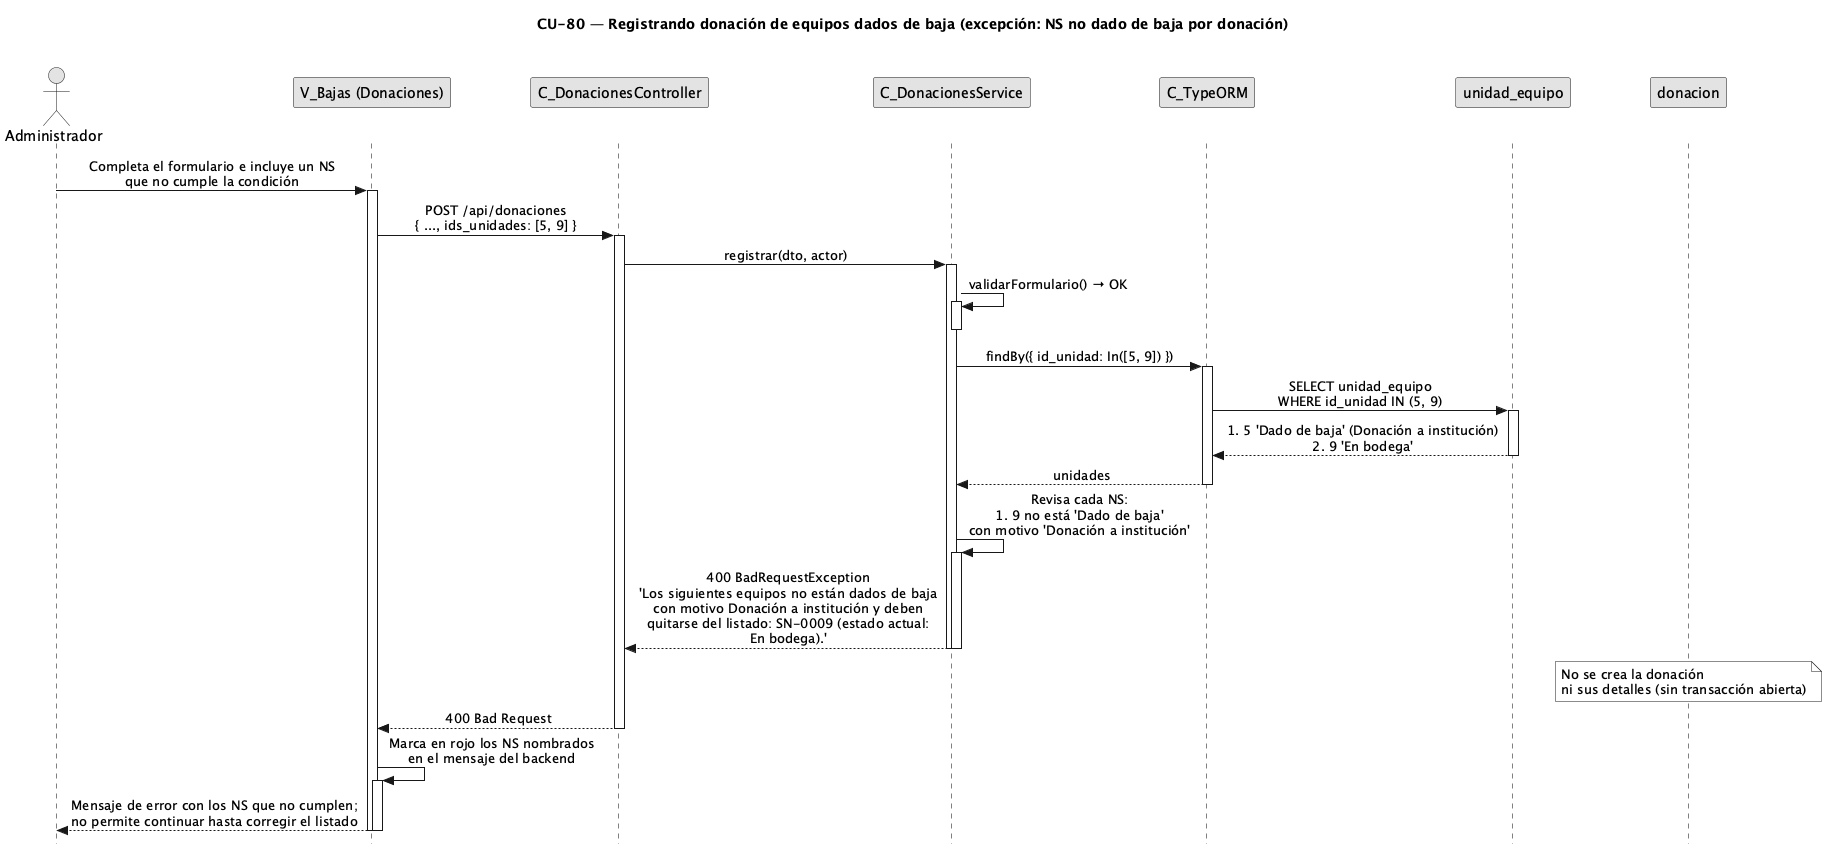

The diagram above was rendered by PlantUML. Its source (embedded in the PNG):
@startuml CU80-exc-ns-no-cumple
title CU-80 — Registrando donación de equipos dados de baja (excepción: NS no dado de baja por donación)

skinparam style strictuml
skinparam monochrome true
skinparam shadowing false
skinparam sequenceMessageAlign center
<style>
sequenceDiagram {
  participant {
    margin 35
  }
  actor {
    margin 15
  }
}
</style>
skinparam sequence {
  MessageAlign center
  LifeLineBorderColor black
}
hide footbox

actor "Administrador" as user
participant "V_Bajas (Donaciones)" as view
participant "C_DonacionesController" as ctrl
participant "C_DonacionesService" as svc
participant "C_TypeORM" as orm
participant "unidad_equipo" as uent
participant "donacion" as dent

user -> view : Completa el formulario e incluye un NS\nque no cumple la condición
activate view

view -> ctrl : POST /api/donaciones\n{ ..., ids_unidades: [5, 9] }
activate ctrl

ctrl -> svc : registrar(dto, actor)
activate svc

svc -> svc : validarFormulario() → OK
activate svc
deactivate svc

svc -> orm : findBy({ id_unidad: In([5, 9]) })
activate orm
orm -> uent : SELECT unidad_equipo\nWHERE id_unidad IN (5, 9)
activate uent
uent --> orm : #5 'Dado de baja' (Donación a institución)\n#9 'En bodega'
deactivate uent
orm --> svc : unidades
deactivate orm

svc -> svc : Revisa cada NS:\n#9 no está 'Dado de baja'\ncon motivo 'Donación a institución'
activate svc
svc --> ctrl : 400 BadRequestException\n'Los siguientes equipos no están dados de baja\ncon motivo Donación a institución y deben\nquitarse del listado: SN-0009 (estado actual:\nEn bodega).'
deactivate svc
deactivate svc

note over dent : No se crea la donación\nni sus detalles (sin transacción abierta)

ctrl --> view : 400 Bad Request
deactivate ctrl

view -> view : Marca en rojo los NS nombrados\nen el mensaje del backend
activate view
view --> user : Mensaje de error con los NS que no cumplen;\nno permite continuar hasta corregir el listado
deactivate view
deactivate view

@enduml